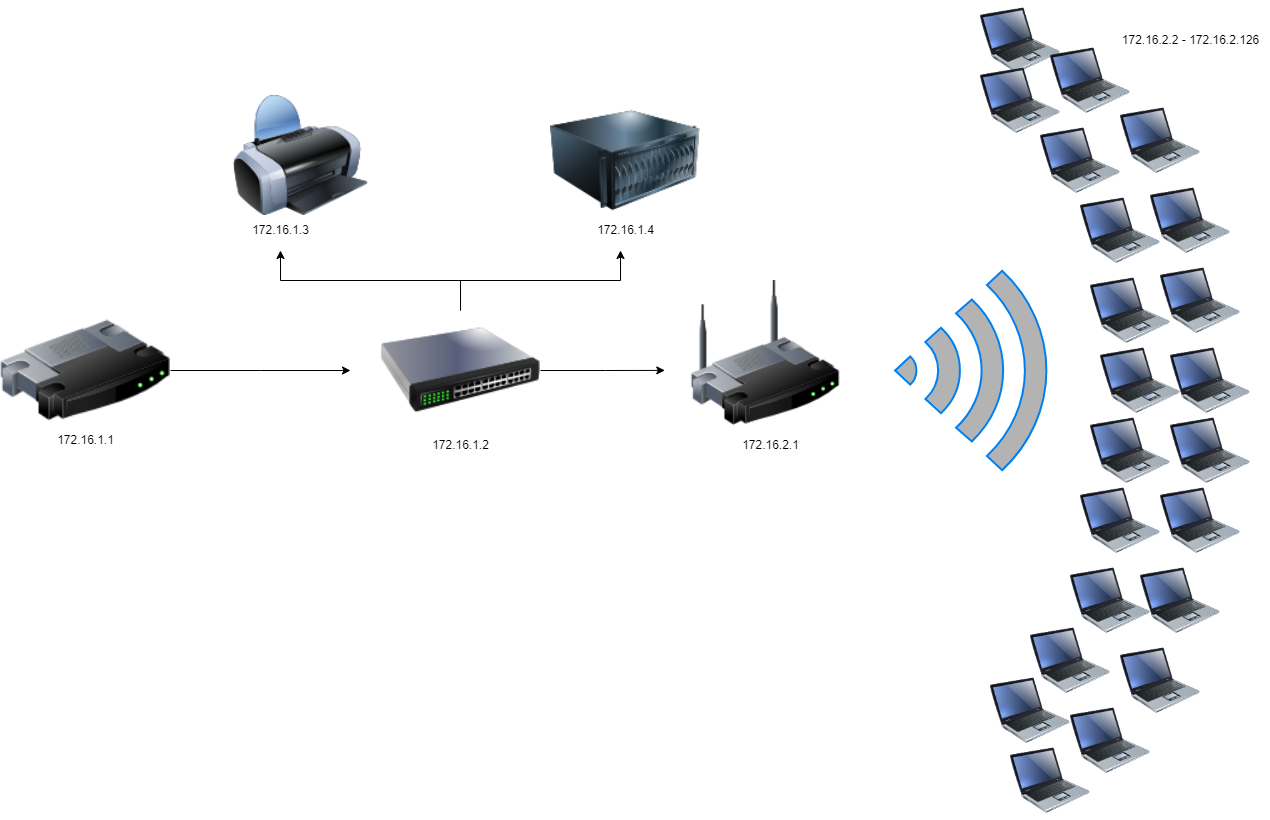

The diagram above was exported from draw.io. Its source (the exported page's mxGraphModel, read from the mxfile embedded in the PNG):
<mxGraphModel dx="2977" dy="2077" grid="1" gridSize="10" guides="1" tooltips="1" connect="1" arrows="1" fold="1" page="1" pageScale="1" pageWidth="827" pageHeight="1169" math="0" shadow="0">
  <root>
    <mxCell id="0" />
    <mxCell id="1" parent="0" />
    <mxCell id="VdZ87AM7oD27NSDQLW80-19" style="edgeStyle=orthogonalEdgeStyle;rounded=0;orthogonalLoop=1;jettySize=auto;html=1;entryX=-0.03;entryY=0.62;entryDx=0;entryDy=0;entryPerimeter=0;" edge="1" parent="1" source="VdZ87AM7oD27NSDQLW80-2" target="VdZ87AM7oD27NSDQLW80-3">
      <mxGeometry relative="1" as="geometry">
        <mxPoint x="180" y="200" as="targetPoint" />
      </mxGeometry>
    </mxCell>
    <mxCell id="VdZ87AM7oD27NSDQLW80-21" style="edgeStyle=orthogonalEdgeStyle;rounded=0;orthogonalLoop=1;jettySize=auto;html=1;" edge="1" parent="1" source="VdZ87AM7oD27NSDQLW80-2">
      <mxGeometry relative="1" as="geometry">
        <mxPoint x="-190" y="80" as="targetPoint" />
        <Array as="points">
          <mxPoint x="-10" y="110" />
          <mxPoint x="-190" y="110" />
        </Array>
      </mxGeometry>
    </mxCell>
    <mxCell id="VdZ87AM7oD27NSDQLW80-24" style="edgeStyle=orthogonalEdgeStyle;rounded=0;orthogonalLoop=1;jettySize=auto;html=1;" edge="1" parent="1" source="VdZ87AM7oD27NSDQLW80-2">
      <mxGeometry relative="1" as="geometry">
        <mxPoint x="150" y="80" as="targetPoint" />
        <Array as="points">
          <mxPoint x="-10" y="110" />
          <mxPoint x="150" y="110" />
        </Array>
      </mxGeometry>
    </mxCell>
    <mxCell id="VdZ87AM7oD27NSDQLW80-2" value="" style="image;html=1;image=img/lib/clip_art/networking/Switch_128x128.png" vertex="1" parent="1">
      <mxGeometry x="-90" y="140" width="160" height="120" as="geometry" />
    </mxCell>
    <mxCell id="VdZ87AM7oD27NSDQLW80-3" value="" style="image;html=1;image=img/lib/clip_art/networking/Wireless_Router_128x128.png" vertex="1" parent="1">
      <mxGeometry x="200" y="110" width="190" height="145" as="geometry" />
    </mxCell>
    <mxCell id="VdZ87AM7oD27NSDQLW80-20" style="edgeStyle=orthogonalEdgeStyle;rounded=0;orthogonalLoop=1;jettySize=auto;html=1;" edge="1" parent="1" source="VdZ87AM7oD27NSDQLW80-6">
      <mxGeometry relative="1" as="geometry">
        <mxPoint x="-120" y="200" as="targetPoint" />
      </mxGeometry>
    </mxCell>
    <mxCell id="VdZ87AM7oD27NSDQLW80-6" value="" style="image;html=1;image=img/lib/clip_art/networking/Router_128x128.png" vertex="1" parent="1">
      <mxGeometry x="-470" y="140" width="170" height="120" as="geometry" />
    </mxCell>
    <mxCell id="VdZ87AM7oD27NSDQLW80-8" value="172.16.1.2" style="text;html=1;align=center;verticalAlign=middle;resizable=0;points=[];autosize=1;strokeColor=none;fillColor=none;" vertex="1" parent="1">
      <mxGeometry x="-50" y="260" width="80" height="30" as="geometry" />
    </mxCell>
    <mxCell id="VdZ87AM7oD27NSDQLW80-9" value="172.16.1.1" style="text;html=1;align=center;verticalAlign=middle;resizable=0;points=[];autosize=1;strokeColor=none;fillColor=none;" vertex="1" parent="1">
      <mxGeometry x="-425" y="255" width="80" height="30" as="geometry" />
    </mxCell>
    <mxCell id="VdZ87AM7oD27NSDQLW80-10" value="172.16.2.1" style="text;html=1;align=center;verticalAlign=middle;resizable=0;points=[];autosize=1;strokeColor=none;fillColor=none;" vertex="1" parent="1">
      <mxGeometry x="260" y="260" width="80" height="30" as="geometry" />
    </mxCell>
    <mxCell id="VdZ87AM7oD27NSDQLW80-13" value="" style="image;html=1;image=img/lib/clip_art/computers/Printer_128x128.png" vertex="1" parent="1">
      <mxGeometry x="-240" y="-75" width="140" height="120" as="geometry" />
    </mxCell>
    <mxCell id="VdZ87AM7oD27NSDQLW80-14" value="" style="image;html=1;image=img/lib/clip_art/computers/Server_128x128.png" vertex="1" parent="1">
      <mxGeometry x="80" y="-70" width="150" height="120" as="geometry" />
    </mxCell>
    <mxCell id="VdZ87AM7oD27NSDQLW80-25" value="" style="image;html=1;image=img/lib/clip_art/computers/Laptop_128x128.png" vertex="1" parent="1">
      <mxGeometry x="610" y="20" width="80" height="80" as="geometry" />
    </mxCell>
    <mxCell id="VdZ87AM7oD27NSDQLW80-26" value="" style="image;html=1;image=img/lib/clip_art/computers/Laptop_128x128.png" vertex="1" parent="1">
      <mxGeometry x="510" y="-170" width="80" height="80" as="geometry" />
    </mxCell>
    <mxCell id="VdZ87AM7oD27NSDQLW80-27" value="" style="image;html=1;image=img/lib/clip_art/computers/Laptop_128x128.png" vertex="1" parent="1">
      <mxGeometry x="570" y="-50" width="80" height="80" as="geometry" />
    </mxCell>
    <mxCell id="VdZ87AM7oD27NSDQLW80-28" value="" style="image;html=1;image=img/lib/clip_art/computers/Laptop_128x128.png" vertex="1" parent="1">
      <mxGeometry x="510" y="-110" width="80" height="80" as="geometry" />
    </mxCell>
    <mxCell id="VdZ87AM7oD27NSDQLW80-29" value="" style="image;html=1;image=img/lib/clip_art/computers/Laptop_128x128.png" vertex="1" parent="1">
      <mxGeometry x="540" y="570" width="80" height="80" as="geometry" />
    </mxCell>
    <mxCell id="VdZ87AM7oD27NSDQLW80-30" value="" style="image;html=1;image=img/lib/clip_art/computers/Laptop_128x128.png" vertex="1" parent="1">
      <mxGeometry x="580" y="-130" width="80" height="80" as="geometry" />
    </mxCell>
    <mxCell id="VdZ87AM7oD27NSDQLW80-31" value="" style="image;html=1;image=img/lib/clip_art/computers/Laptop_128x128.png" vertex="1" parent="1">
      <mxGeometry x="600" y="530" width="80" height="80" as="geometry" />
    </mxCell>
    <mxCell id="VdZ87AM7oD27NSDQLW80-32" value="" style="image;html=1;image=img/lib/clip_art/computers/Laptop_128x128.png" vertex="1" parent="1">
      <mxGeometry x="650" y="470" width="80" height="80" as="geometry" />
    </mxCell>
    <mxCell id="VdZ87AM7oD27NSDQLW80-33" value="" style="image;html=1;image=img/lib/clip_art/computers/Laptop_128x128.png" vertex="1" parent="1">
      <mxGeometry x="670" y="390" width="80" height="80" as="geometry" />
    </mxCell>
    <mxCell id="VdZ87AM7oD27NSDQLW80-34" value="" style="image;html=1;image=img/lib/clip_art/computers/Laptop_128x128.png" vertex="1" parent="1">
      <mxGeometry x="690" y="310" width="80" height="80" as="geometry" />
    </mxCell>
    <mxCell id="VdZ87AM7oD27NSDQLW80-35" value="" style="image;html=1;image=img/lib/clip_art/computers/Laptop_128x128.png" vertex="1" parent="1">
      <mxGeometry x="700" y="240" width="80" height="80" as="geometry" />
    </mxCell>
    <mxCell id="VdZ87AM7oD27NSDQLW80-36" value="" style="image;html=1;image=img/lib/clip_art/computers/Laptop_128x128.png" vertex="1" parent="1">
      <mxGeometry x="700" y="170" width="80" height="80" as="geometry" />
    </mxCell>
    <mxCell id="VdZ87AM7oD27NSDQLW80-37" value="" style="image;html=1;image=img/lib/clip_art/computers/Laptop_128x128.png" vertex="1" parent="1">
      <mxGeometry x="690" y="90" width="80" height="80" as="geometry" />
    </mxCell>
    <mxCell id="VdZ87AM7oD27NSDQLW80-38" value="" style="image;html=1;image=img/lib/clip_art/computers/Laptop_128x128.png" vertex="1" parent="1">
      <mxGeometry x="680" y="10" width="80" height="80" as="geometry" />
    </mxCell>
    <mxCell id="VdZ87AM7oD27NSDQLW80-39" value="" style="image;html=1;image=img/lib/clip_art/computers/Laptop_128x128.png" vertex="1" parent="1">
      <mxGeometry x="650" y="-70" width="80" height="80" as="geometry" />
    </mxCell>
    <mxCell id="VdZ87AM7oD27NSDQLW80-42" value="" style="image;html=1;image=img/lib/clip_art/computers/Laptop_128x128.png" vertex="1" parent="1">
      <mxGeometry x="620" y="100" width="80" height="80" as="geometry" />
    </mxCell>
    <mxCell id="VdZ87AM7oD27NSDQLW80-43" value="" style="image;html=1;image=img/lib/clip_art/computers/Laptop_128x128.png" vertex="1" parent="1">
      <mxGeometry x="630" y="170" width="80" height="80" as="geometry" />
    </mxCell>
    <mxCell id="VdZ87AM7oD27NSDQLW80-44" value="" style="image;html=1;image=img/lib/clip_art/computers/Laptop_128x128.png" vertex="1" parent="1">
      <mxGeometry x="620" y="240" width="80" height="80" as="geometry" />
    </mxCell>
    <mxCell id="VdZ87AM7oD27NSDQLW80-45" value="" style="image;html=1;image=img/lib/clip_art/computers/Laptop_128x128.png" vertex="1" parent="1">
      <mxGeometry x="610" y="310" width="80" height="80" as="geometry" />
    </mxCell>
    <mxCell id="VdZ87AM7oD27NSDQLW80-46" value="" style="image;html=1;image=img/lib/clip_art/computers/Laptop_128x128.png" vertex="1" parent="1">
      <mxGeometry x="600" y="390" width="80" height="80" as="geometry" />
    </mxCell>
    <mxCell id="VdZ87AM7oD27NSDQLW80-47" value="" style="image;html=1;image=img/lib/clip_art/computers/Laptop_128x128.png" vertex="1" parent="1">
      <mxGeometry x="520" y="500" width="80" height="80" as="geometry" />
    </mxCell>
    <mxCell id="VdZ87AM7oD27NSDQLW80-48" value="" style="image;html=1;image=img/lib/clip_art/computers/Laptop_128x128.png" vertex="1" parent="1">
      <mxGeometry x="560" y="450" width="80" height="80" as="geometry" />
    </mxCell>
    <mxCell id="VdZ87AM7oD27NSDQLW80-49" value="" style="html=1;verticalLabelPosition=bottom;align=center;labelBackgroundColor=#ffffff;verticalAlign=top;strokeWidth=2;strokeColor=#0080F0;shadow=0;dashed=0;shape=mxgraph.ios7.icons.wifi;pointerEvents=1;rotation=90;fillColor=#B3B3B3;" vertex="1" parent="1">
      <mxGeometry x="400.57" y="124.35000000000001" width="199.43" height="151.31" as="geometry" />
    </mxCell>
    <mxCell id="VdZ87AM7oD27NSDQLW80-50" value="172.16.1.4" style="text;html=1;align=center;verticalAlign=middle;resizable=0;points=[];autosize=1;strokeColor=none;fillColor=none;" vertex="1" parent="1">
      <mxGeometry x="115" y="45" width="80" height="30" as="geometry" />
    </mxCell>
    <mxCell id="VdZ87AM7oD27NSDQLW80-51" value="172.16.1.3" style="text;html=1;align=center;verticalAlign=middle;resizable=0;points=[];autosize=1;strokeColor=none;fillColor=none;" vertex="1" parent="1">
      <mxGeometry x="-230" y="45" width="80" height="30" as="geometry" />
    </mxCell>
    <mxCell id="VdZ87AM7oD27NSDQLW80-52" value="172.16.2.2 - 172.16.2.126" style="text;html=1;align=center;verticalAlign=middle;resizable=0;points=[];autosize=1;strokeColor=none;fillColor=none;" vertex="1" parent="1">
      <mxGeometry x="640" y="-145" width="160" height="30" as="geometry" />
    </mxCell>
  </root>
</mxGraphModel>